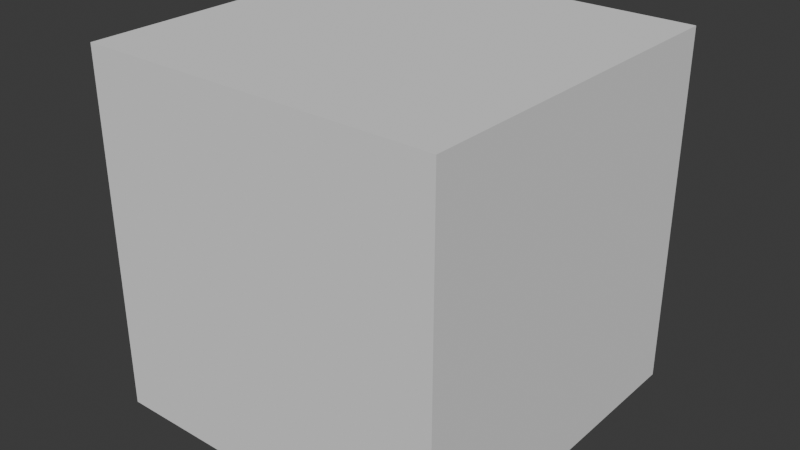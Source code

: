 # Source: landscape_plane.blend  (saved by Blender 4.4.32; exported with 4.5.12 LTS)
import bpy
from mathutils import Matrix  # noqa: F401  (used for matrix-valued properties, if any)

bpy.ops.wm.read_factory_settings(use_empty=True)
scene = bpy.context.scene
scene.name = 'Scene'

# ---- collections
col_landscape_plane = bpy.data.collections.new('landscape_plane'); scene.collection.children.link(col_landscape_plane)

# ---- materials (node trees are filled in below, after node groups)
mat_render_landscape = bpy.data.materials.new('render_landscape')

# ---- material node trees

# ---- world
world_world = bpy.data.worlds.new('World'); scene.world = world_world
world_world.use_nodes = True; world_world.node_tree.nodes.clear()
_N = world_world.node_tree.nodes; _L = world_world.node_tree.links
n0 = _N.new('ShaderNodeOutputWorld'); n0.name = 'World Output'; n0.location = (300, 300)
n1 = _N.new('ShaderNodeBackground'); n1.name = 'Background'; n1.location = (10, 300)
n1.inputs[0].default_value = (0.05088, 0.05088, 0.05088, 1.0)
_L.new(n1.outputs[0], n0.inputs[0])
n0.is_active_output = True
world_world.color = (0.05088, 0.05088, 0.05088)
world_world.sun_shadow_jitter_overblur = 0.0

# ---- meshes
me_cube = bpy.data.meshes.new('Cube')
me_cube.from_pydata([(-1.0, -1.0, -1.0), (-1.0, -1.0, 1.0), (-1.0, 1.0, -1.0), (-1.0, 1.0, 1.0), (1.0, -1.0, -1.0), (1.0, -1.0, 1.0), (1.0, 1.0, -1.0), (1.0, 1.0, 1.0)], [], [(0, 1, 3, 2), (2, 3, 7, 6), (6, 7, 5, 4), (4, 5, 1, 0), (2, 6, 4, 0), (7, 3, 1, 5)])
_uv = me_cube.uv_layers.new(name='UVMap')
_uv.uv.foreach_set('vector', [0.375, 0.0, 0.625, 0.0, 0.625, 0.25, 0.375, 0.25, 0.375, 0.25, 0.625, 0.25, 0.625, 0.5, 0.375, 0.5, 0.375, 0.5, 0.625, 0.5, 0.625, 0.75, 0.375, 0.75, 0.375, 0.75, 0.625, 0.75, 0.625, 1.0, 0.375, 1.0, 0.125, 0.5, 0.375, 0.5, 0.375, 0.75, 0.125, 0.75, 0.625, 0.5, 0.875, 0.5, 0.875, 0.75, 0.625, 0.75])
me_cube.materials.append(mat_render_landscape)
me_cube.update()

# ---- objects
ob_cube = bpy.data.objects.new('Cube', me_cube)

# ---- transforms, parenting, visibility, modifiers, constraints
ob_cube.location = (0.0, 0.0, -1.0)
ob_cube.material_slots[0].link = 'OBJECT'; ob_cube.material_slots[0].material = mat_render_landscape

# ---- collection membership
col_landscape_plane.objects.link(ob_cube)

# ---- scene / render settings (as saved in the file)
scene.frame_start = 1; scene.frame_end = 250; scene.frame_set(1)
scene.render.engine = 'BLENDER_EEVEE_NEXT'
bpy.context.view_layer.update()

# ---- added for rendering (the .blend has no active camera and no usable light): camera, sun
cam_auto = bpy.data.cameras.new('AutoCamera')
cam_auto.lens = 50.0
cam_auto.sensor_width = 36.0
cam_auto.clip_end = 1000.0
ob_auto_camera = bpy.data.objects.new('AutoCamera', cam_auto)
scene.collection.objects.link(ob_auto_camera)
ob_auto_camera.location = (3.20507, -3.84609, 1.56406)
ob_auto_camera.rotation_euler = (1.09748, -7.21219e-08, 0.694738)
scene.camera = ob_auto_camera
light_auto_sun = bpy.data.lights.new('AutoSun', 'SUN')
light_auto_sun.energy = 3.0
light_auto_sun.angle = 0.0523599
ob_auto_sun = bpy.data.objects.new('AutoSun', light_auto_sun)
scene.collection.objects.link(ob_auto_sun)
ob_auto_sun.rotation_euler = (0.872665, 0.174533, 0.523599)
bpy.context.view_layer.update()

